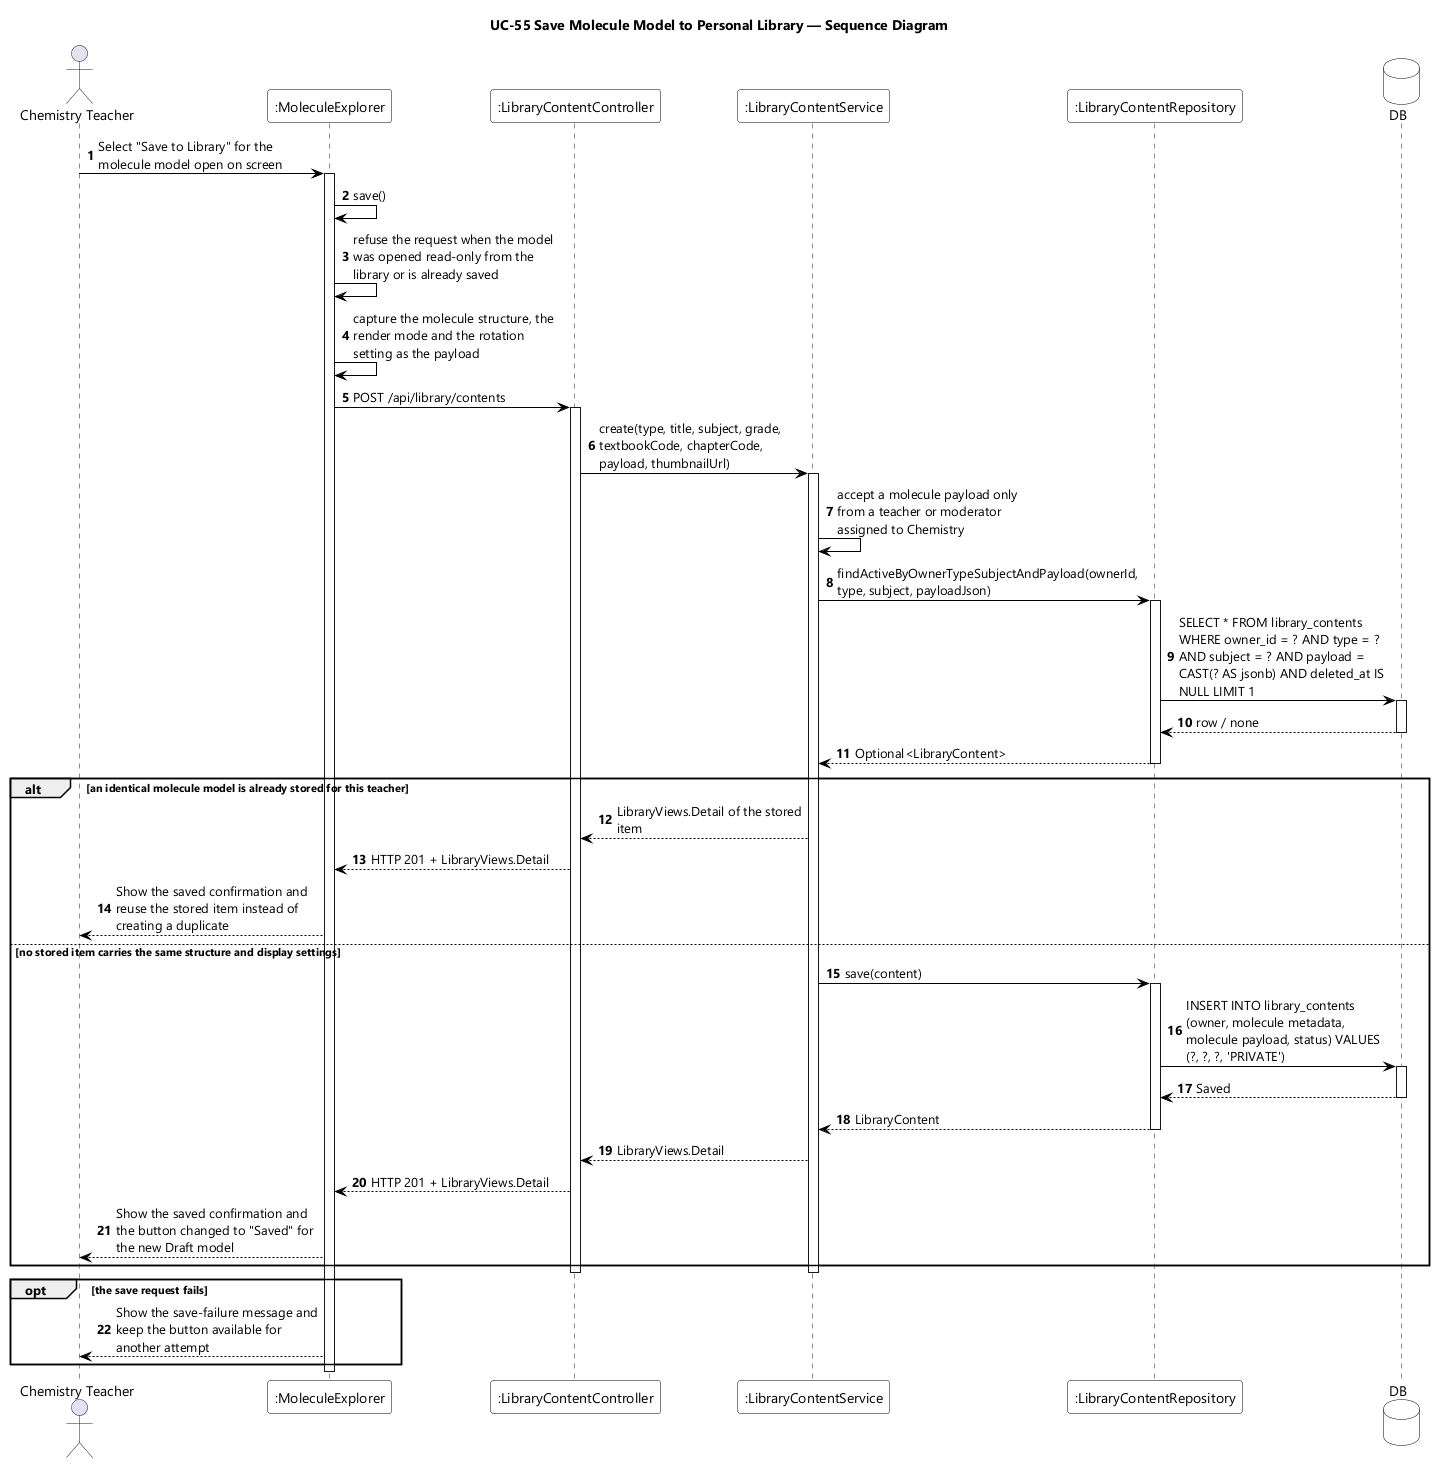

The diagram above was rendered by PlantUML. Its source (embedded in the PNG):
@startuml UC-55 Save Molecule Model to Personal Library - Sequence Diagram
skinparamlocked dpi 96
skinparam defaultFontName "Segoe UI"
skinparam shadowing false
skinparam ParticipantBackgroundColor #FFFFFF
skinparam ParticipantBorderColor #000000
skinparam DatabaseBackgroundColor #FFFFFF
skinparam DatabaseBorderColor #000000
skinparam ArrowColor #000000
skinparam sequenceMessageAlign left
skinparam maxMessageSize 210
title UC-55 Save Molecule Model to Personal Library — Sequence Diagram

actor "Chemistry Teacher" as Teacher
participant ":MoleculeExplorer" as UI
participant ":LibraryContentController" as CTL
participant ":LibraryContentService" as SVC
participant ":LibraryContentRepository" as REPO
database DB

autonumber
Teacher -> UI : Select "Save to Library" for the molecule model open on screen
activate UI
UI -> UI : save()
UI -> UI : refuse the request when the model was opened read-only from the library or is already saved
UI -> UI : capture the molecule structure, the render mode and the rotation setting as the payload
UI -> CTL : POST /api/library/contents
activate CTL
CTL -> SVC : create(type, title, subject, grade, textbookCode, chapterCode, payload, thumbnailUrl)
activate SVC
SVC -> SVC : accept a molecule payload only from a teacher or moderator assigned to Chemistry
SVC -> REPO : findActiveByOwnerTypeSubjectAndPayload(ownerId, type, subject, payloadJson)
activate REPO
REPO -> DB : SELECT * FROM library_contents WHERE owner_id = ? AND type = ? AND subject = ? AND payload = CAST(? AS jsonb) AND deleted_at IS NULL LIMIT 1
activate DB
DB --> REPO : row / none
deactivate DB
REPO --> SVC : Optional<LibraryContent>
deactivate REPO

alt an identical molecule model is already stored for this teacher
  SVC --> CTL : LibraryViews.Detail of the stored item
  CTL --> UI : HTTP 201 + LibraryViews.Detail
  UI --> Teacher : Show the saved confirmation and reuse the stored item instead of creating a duplicate
else no stored item carries the same structure and display settings
  SVC -> REPO : save(content)
  activate REPO
  REPO -> DB : INSERT INTO library_contents (owner, molecule metadata, molecule payload, status) VALUES (?, ?, ?, 'PRIVATE')
  activate DB
  DB --> REPO : Saved
  deactivate DB
  REPO --> SVC : LibraryContent
  deactivate REPO
  SVC --> CTL : LibraryViews.Detail
  CTL --> UI : HTTP 201 + LibraryViews.Detail
  UI --> Teacher : Show the saved confirmation and the button changed to "Saved" for the new Draft model
end
deactivate SVC
deactivate CTL

opt the save request fails
  UI --> Teacher : Show the save-failure message and keep the button available for another attempt
end
deactivate UI
@enduml